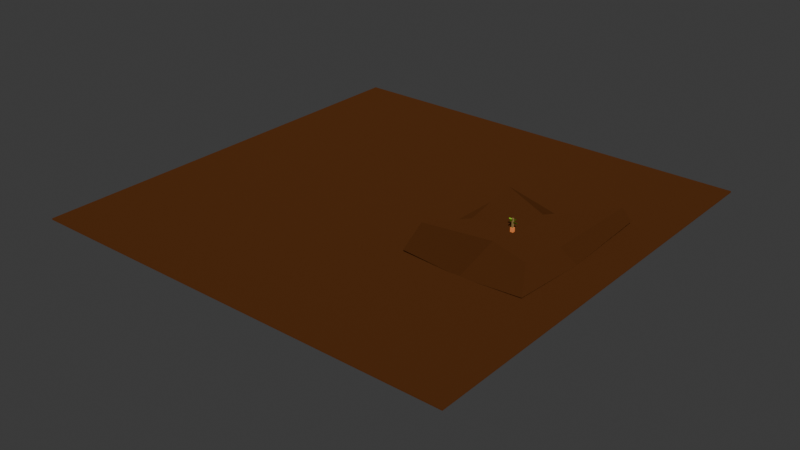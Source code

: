 # Source: scene.blend  (saved by Blender 4.2.66; exported with 4.5.12 LTS)
import bpy
from mathutils import Matrix  # noqa: F401  (used for matrix-valued properties, if any)

bpy.ops.wm.read_factory_settings(use_empty=True)
scene = bpy.context.scene
scene.name = 'Scene'

# ---- collections
col_collection = bpy.data.collections.new('Collection'); scene.collection.children.link(col_collection)
col_main = bpy.data.collections.new('Main'); scene.collection.children.link(col_main)

# ---- materials (node trees are filled in below, after node groups)
mat_material_003 = bpy.data.materials.new('Material.003')
mat_material_003.alpha_threshold = 0.0
mat_material_003.use_transparent_shadow = False
mat_material_003.roughness = 0.5
mat_material_003.line_color = (0.0, 0.0, 0.0, 1.0)
mat_material_058 = bpy.data.materials.new('Material.058')
mat_material_059 = bpy.data.materials.new('Material.059')
mat_material_059.alpha_threshold = 0.0
mat_material_059.use_transparent_shadow = False
mat_material_059.roughness = 0.5
mat_material_059.line_color = (0.0, 0.0, 0.0, 1.0)
mat_material_060 = bpy.data.materials.new('Material.060')
mat_material_061 = bpy.data.materials.new('Material.061')
mat_material_062 = bpy.data.materials.new('Material.062')
mat_material_063 = bpy.data.materials.new('Material.063')

# ---- material node trees
mat_material_003.use_nodes = True; mat_material_003.node_tree.nodes.clear()
_N = mat_material_003.node_tree.nodes; _L = mat_material_003.node_tree.links
n0 = _N.new('ShaderNodeOutputMaterial'); n0.name = 'Material Output'; n0.location = (300, 300)
n1 = _N.new('ShaderNodeBsdfDiffuse'); n1.name = 'Diffuse BSDF'; n1.location = (10, 300)
n1.inputs[0].default_value = (0.07421, 0.02519, 0.007499, 1.0)
n1.inputs[1].default_value = 0.8238
_L.new(n1.outputs[0], n0.inputs[0])
n0.is_active_output = True
mat_material_058.use_nodes = True; mat_material_058.node_tree.nodes.clear()
_N = mat_material_058.node_tree.nodes; _L = mat_material_058.node_tree.links
n0 = _N.new('ShaderNodeBsdfPrincipled'); n0.name = 'Principled BSDF'; n0.location = (10, 300)
n0.inputs[0].default_value = (0.3467, 0.7991, 0.04092, 1.0)
n1 = _N.new('ShaderNodeOutputMaterial'); n1.name = 'Material Output'; n1.location = (300, 300)
_L.new(n0.outputs[0], n1.inputs[0])
n1.is_active_output = True
mat_material_059.use_nodes = True; mat_material_059.node_tree.nodes.clear()
_N = mat_material_059.node_tree.nodes; _L = mat_material_059.node_tree.links
n0 = _N.new('ShaderNodeOutputMaterial'); n0.name = 'Material Output'; n0.location = (300, 300)
n1 = _N.new('ShaderNodeBsdfDiffuse'); n1.name = 'Diffuse BSDF'; n1.location = (10, 300)
n1.inputs[0].default_value = (0.7991, 0.2346, 0.06301, 1.0)
n1.inputs[1].default_value = 0.5
_L.new(n1.outputs[0], n0.inputs[0])
n0.is_active_output = True
mat_material_060.use_nodes = True; mat_material_060.node_tree.nodes.clear()
_N = mat_material_060.node_tree.nodes; _L = mat_material_060.node_tree.links
n0 = _N.new('ShaderNodeOutputMaterial'); n0.name = 'Material Output'; n0.location = (300, 300)
n1 = _N.new('ShaderNodeBsdfDiffuse'); n1.name = 'Diffuse BSDF'; n1.location = (10, 300)
n1.inputs[0].default_value = (0.2195, 0.1441, 0.04817, 1.0)
n1.inputs[1].default_value = 0.9301
_L.new(n1.outputs[0], n0.inputs[0])
n0.is_active_output = True
mat_material_061.use_nodes = True; mat_material_061.node_tree.nodes.clear()
_N = mat_material_061.node_tree.nodes; _L = mat_material_061.node_tree.links
n0 = _N.new('ShaderNodeOutputMaterial'); n0.name = 'Material Output'; n0.location = (300, 300)
n1 = _N.new('ShaderNodeBsdfSheen'); n1.name = 'Sheen BSDF'; n1.location = (10, 300)
n1.inputs[0].default_value = (0.3467, 0.7991, 0.04092, 1.0)
_L.new(n1.outputs[0], n0.inputs[0])
n0.is_active_output = True
mat_material_062.use_nodes = True; mat_material_062.node_tree.nodes.clear()
_N = mat_material_062.node_tree.nodes; _L = mat_material_062.node_tree.links
n0 = _N.new('ShaderNodeOutputMaterial'); n0.name = 'Material Output'; n0.location = (300, 300)
n1 = _N.new('ShaderNodeBsdfSheen'); n1.name = 'Sheen BSDF'; n1.location = (10, 300)
n1.inputs[0].default_value = (0.3467, 0.7991, 0.04092, 1.0)
_L.new(n1.outputs[0], n0.inputs[0])
n0.is_active_output = True
mat_material_063.use_nodes = True; mat_material_063.node_tree.nodes.clear()
_N = mat_material_063.node_tree.nodes; _L = mat_material_063.node_tree.links
n0 = _N.new('ShaderNodeOutputMaterial'); n0.name = 'Material Output'; n0.location = (300, 300)
n1 = _N.new('ShaderNodeBsdfSheen'); n1.name = 'Sheen BSDF'; n1.location = (10, 300)
n1.inputs[0].default_value = (0.3467, 0.7991, 0.04092, 1.0)
_L.new(n1.outputs[0], n0.inputs[0])
n0.is_active_output = True

# ---- world
world_world = bpy.data.worlds.new('World'); scene.world = world_world
world_world.use_nodes = True; world_world.node_tree.nodes.clear()
_N = world_world.node_tree.nodes; _L = world_world.node_tree.links
n0 = _N.new('ShaderNodeOutputWorld'); n0.name = 'World Output'; n0.location = (300, 300)
n1 = _N.new('ShaderNodeBackground'); n1.name = 'Background'; n1.location = (10, 300)
n1.inputs[0].default_value = (0.05088, 0.05088, 0.05088, 1.0)
_L.new(n1.outputs[0], n0.inputs[0])
n0.is_active_output = True
world_world.color = (0.05088, 0.05088, 0.05088)
world_world.sun_shadow_jitter_overblur = 0.0

# ---- meshes
me_ground = bpy.data.meshes.new('ground')
me_ground.from_pydata([(1.0, 1.0, 1.0), (1.0, 1.0, -1.0), (1.0, -1.0, 1.0), (1.0, -1.0, -1.0), (-1.0, 1.0, 1.0), (-1.0, 1.0, -1.0), (-1.0, -1.0, 1.0), (-1.0, -1.0, -1.0), (0.8319, 0.4446, 6.193), (0.7974, -0.2643, 37.22), (0.6675, -0.3842, -15.78), (0.8587, 0.3059, 43.17), (-0.2989, -0.03387, -98.76), (0.8227, -0.3156, 3.544), (0.3783, 0.2357, 34.71), (0.2864, 0.2867, 3.949), (0.3247, -0.2629, 38.68), (0.2775, -0.3154, 4.831), (0.5843, 0.177, 22.43), (0.5522, 0.3379, 0.2237), (0.5511, -0.3232, 0.3237), (0.574, -0.1487, 26.11), (0.8379, 0.02512, 1.019), (0.3719, -0.003553, 18.12), (0.2635, -0.01312, -0.3415), (0.7713, 0.009975, 19.22), (0.5479, -0.01449, -3.805), (0.5726, 0.02066, 15.52)], [], [(0, 4, 6, 2), (3, 2, 6, 7), (7, 6, 4, 5), (5, 1, 3, 7), (1, 0, 2, 3), (5, 4, 0, 1), (27, 25, 9, 21), (19, 18, 14, 15), (22, 25, 11, 8), (24, 23, 16, 17), (20, 21, 9, 13), (26, 24, 17, 20), (22, 26, 20, 13), (17, 16, 21, 20), (8, 11, 18, 19), (23, 27, 21, 16), (14, 18, 27, 23), (8, 19, 26, 22), (19, 15, 24, 26), (15, 14, 23, 24), (13, 9, 25, 22), (18, 11, 25, 27)])
_uv = me_ground.uv_layers.new(name='UVMap')
_uv.uv.foreach_set('vector', [0.625, 0.5, 0.875, 0.5, 0.875, 0.75, 0.625, 0.75, 0.375, 0.75, 0.625, 0.75, 0.625, 1.0, 0.375, 1.0, 0.375, 0.0, 0.625, 0.0, 0.625, 0.25, 0.375, 0.25, 0.125, 0.5, 0.375, 0.5, 0.375, 0.75, 0.125, 0.75, 0.375, 0.5, 0.625, 0.5, 0.625, 0.75, 0.375, 0.75, 0.375, 0.25, 0.625, 0.25, 0.625, 0.5, 0.375, 0.5, 0.5, 0.125, 0.625, 0.125, 0.625, 0.25, 0.5, 0.25, 0.375, 0.375, 0.625, 0.375, 0.625, 0.5, 0.375, 0.5, 0.375, 0.625, 0.625, 0.625, 0.625, 0.75, 0.375, 0.75, 0.375, 0.875, 0.625, 0.875, 0.625, 1.0, 0.375, 1.0, 0.125, 0.625, 0.375, 0.625, 0.375, 0.75, 0.125, 0.75, 0.75, 0.625, 0.875, 0.625, 0.875, 0.75, 0.75, 0.75, 0.625, 0.625, 0.75, 0.625, 0.75, 0.75, 0.625, 0.75, 0.125, 0.5, 0.375, 0.5, 0.375, 0.625, 0.125, 0.625, 0.375, 0.25, 0.625, 0.25, 0.625, 0.375, 0.375, 0.375, 0.375, 0.125, 0.5, 0.125, 0.5, 0.25, 0.375, 0.25, 0.375, 0.0, 0.5, 0.0, 0.5, 0.125, 0.375, 0.125, 0.625, 0.5, 0.75, 0.5, 0.75, 0.625, 0.625, 0.625, 0.75, 0.5, 0.875, 0.5, 0.875, 0.625, 0.75, 0.625, 0.375, 0.75, 0.625, 0.75, 0.625, 0.875, 0.375, 0.875, 0.375, 0.5, 0.625, 0.5, 0.625, 0.625, 0.375, 0.625, 0.5, 0.0, 0.625, 0.0, 0.625, 0.125, 0.5, 0.125])
_ca = me_ground.color_attributes.new('Color', 'BYTE_COLOR', 'CORNER')
_ca.data.foreach_set('color', [0.07421, 0.02519, 0.007499, 1.0, 0.07421, 0.02519, 0.007499, 1.0, 0.07421, 0.02519, 0.007499, 1.0, 0.07421, 0.02519, 0.007499, 1.0, 0.07421, 0.02519, 0.007499, 1.0, 0.07421, 0.02519, 0.007499, 1.0, 0.07421, 0.02519, 0.007499, 1.0, 0.07421, 0.02519, 0.007499, 1.0, 0.07421, 0.02519, 0.007499, 1.0, 0.07421, 0.02519, 0.007499, 1.0, 0.07421, 0.02519, 0.007499, 1.0, 0.07421, 0.02519, 0.007499, 1.0, 0.07421, 0.02519, 0.007499, 1.0, 0.07421, 0.02519, 0.007499, 1.0, 0.07421, 0.02519, 0.007499, 1.0, 0.07421, 0.02519, 0.007499, 1.0, 0.07421, 0.02519, 0.007499, 1.0, 0.07421, 0.02519, 0.007499, 1.0, 0.07421, 0.02519, 0.007499, 1.0, 0.07421, 0.02519, 0.007499, 1.0, 0.07421, 0.02519, 0.007499, 1.0, 0.07421, 0.02519, 0.007499, 1.0, 0.07421, 0.02519, 0.007499, 1.0, 0.07421, 0.02519, 0.007499, 1.0, 1.0, 1.0, 1.0, 1.0, 1.0, 1.0, 1.0, 1.0, 1.0, 1.0, 1.0, 1.0, 1.0, 1.0, 1.0, 1.0, 1.0, 1.0, 1.0, 1.0, 1.0, 1.0, 1.0, 1.0, 1.0, 1.0, 1.0, 1.0, 1.0, 1.0, 1.0, 1.0, 1.0, 1.0, 1.0, 1.0, 1.0, 1.0, 1.0, 1.0, 1.0, 1.0, 1.0, 1.0, 1.0, 1.0, 1.0, 1.0, 1.0, 1.0, 1.0, 1.0, 1.0, 1.0, 1.0, 1.0, 1.0, 1.0, 1.0, 1.0, 1.0, 1.0, 1.0, 1.0, 1.0, 1.0, 1.0, 1.0, 1.0, 1.0, 1.0, 1.0, 1.0, 1.0, 1.0, 1.0, 1.0, 1.0, 1.0, 1.0, 1.0, 1.0, 1.0, 1.0, 1.0, 1.0, 1.0, 1.0, 1.0, 1.0, 1.0, 1.0, 1.0, 1.0, 1.0, 1.0, 1.0, 1.0, 1.0, 1.0, 1.0, 1.0, 1.0, 1.0, 1.0, 1.0, 1.0, 1.0, 1.0, 1.0, 1.0, 1.0, 1.0, 1.0, 1.0, 1.0, 1.0, 1.0, 1.0, 1.0, 1.0, 1.0, 1.0, 1.0, 1.0, 1.0, 1.0, 1.0, 1.0, 1.0, 1.0, 1.0, 1.0, 1.0, 1.0, 1.0, 1.0, 1.0, 1.0, 1.0, 1.0, 1.0, 1.0, 1.0, 1.0, 1.0, 1.0, 1.0, 1.0, 1.0, 1.0, 1.0, 1.0, 1.0, 1.0, 1.0, 1.0, 1.0, 1.0, 1.0, 1.0, 1.0, 1.0, 1.0, 1.0, 1.0, 1.0, 1.0, 1.0, 1.0, 1.0, 1.0, 1.0, 1.0, 1.0, 1.0, 1.0, 1.0, 1.0, 1.0, 1.0, 1.0, 1.0, 1.0, 1.0, 1.0, 1.0, 1.0, 1.0, 1.0, 1.0, 1.0, 1.0, 1.0, 1.0, 1.0, 1.0, 1.0, 1.0, 1.0, 1.0, 1.0, 1.0, 1.0, 1.0, 1.0, 1.0, 1.0, 1.0, 1.0, 1.0, 1.0, 1.0, 1.0, 1.0, 1.0, 1.0, 1.0, 1.0, 1.0, 1.0, 1.0, 1.0, 1.0, 1.0, 1.0, 1.0, 1.0, 1.0, 1.0, 1.0, 1.0, 1.0, 1.0, 1.0, 1.0, 1.0, 1.0, 1.0, 1.0, 1.0, 1.0, 1.0, 1.0, 1.0, 1.0, 1.0, 1.0, 1.0, 1.0, 1.0, 1.0, 1.0, 1.0, 1.0, 1.0])
me_ground.materials.append(mat_material_003)
me_ground.use_mirror_vertex_groups = False
me_ground.update()
me_ground.normals_split_custom_set([tuple(v) for v in zip(*[iter([0.0, 0.0, 1.0, 0.0, 0.0, 1.0, 0.0, 0.0, 1.0, 0.0, 0.0, 1.0, 0.0, -1.0, 0.0, 0.0, -1.0, 0.0, 0.0, -1.0, 0.0, 0.0, -1.0, 0.0, -1.0, 0.0, 0.0, -1.0, 0.0, 0.0, -1.0, 0.0, 0.0, -1.0, 0.0, 0.0, 0.0, 0.0, -1.0, 0.0, 0.0, -1.0, 0.0, 0.0, -1.0, 0.0, 0.0, -1.0, 1.0, 0.0, 0.0, 1.0, 0.0, 0.0, 1.0, 0.0, 0.0, 1.0, 0.0, 0.0, 0.0, 1.0, 0.0, 0.0, 1.0, 0.0, 0.0, 1.0, 0.0, 0.0, 1.0, 0.0, 0.2461, -0.9691, -0.01527, 0.2461, -0.9691, -0.01527, 0.2461, -0.9691, -0.01527, 0.2461, -0.9691, -0.01527, -0.1389, -0.9903, -0.003637, -0.1389, -0.9903, -0.003637, -0.1389, -0.9903, -0.003637, -0.1389, -0.9903, -0.003637, -0.9918, 0.1276, -0.0003602, -0.9918, 0.1276, -0.0003602, -0.9918, 0.1276, -0.0003602, -0.9918, 0.1276, -0.0003602, 0.9832, -0.1823, -0.002707, 0.9832, -0.1823, -0.002707, 0.9832, -0.1823, -0.002707, 0.9832, -0.1823, -0.002707, 0.3115, 0.9502, -0.003595, 0.3115, 0.9502, -0.003595, 0.3115, 0.9502, -0.003595, 0.3115, 0.9502, -0.003595, 0.6803, 0.7314, 0.04679, 0.6803, 0.7314, 0.04679, 0.6803, 0.7314, 0.04679, 0.6803, 0.7314, 0.04679, -0.8211, 0.5683, 0.05399, -0.8211, 0.5683, 0.05399, -0.8211, 0.5683, 0.05399, -0.8211, 0.5683, 0.05399, -0.3009, 0.9537, -0.003276, -0.3009, 0.9537, -0.003276, -0.3009, 0.9537, -0.003276, -0.3009, 0.9537, -0.003276, 0.575, -0.8182, -0.004714, 0.575, -0.8182, -0.004714, 0.575, -0.8182, -0.004714, 0.575, -0.8182, -0.004714, -0.1624, -0.9866, -0.01382, -0.1624, -0.9866, -0.01382, -0.1624, -0.9866, -0.01382, -0.1624, -0.9866, -0.01382, -0.4586, 0.8885, -0.0146, -0.4586, 0.8885, -0.0146, -0.4586, 0.8885, -0.0146, -0.4586, 0.8885, -0.0146, -0.7977, -0.6009, 0.05026, -0.7977, -0.6009, 0.05026, -0.7977, -0.6009, 0.05026, -0.7977, -0.6009, 0.05026, 0.7295, -0.6821, 0.0511, 0.7295, -0.6821, 0.0511, 0.7295, -0.6821, 0.0511, 0.7295, -0.6821, 0.0511, 0.995, 0.09942, -0.003964, 0.995, 0.09942, -0.003964, 0.995, 0.09942, -0.003964, 0.995, 0.09942, -0.003964, -0.9972, -0.0748, -0.001715, -0.9972, -0.0748, -0.001715, -0.9972, -0.0748, -0.001715, -0.9972, -0.0748, -0.001715, 0.5194, 0.8544, -0.01419, 0.5194, 0.8544, -0.01419, 0.5194, 0.8544, -0.01419, 0.5194, 0.8544, -0.01419])] * 3)])
me_plant = bpy.data.meshes.new('plant')
me_plant.from_pydata([(-1.0, -1.0, -1.0), (-1.0, -1.0, 1.0), (-1.0, 1.0, -1.0), (-1.0, 1.0, 1.0), (1.0, -1.0, -1.0), (1.0, -1.0, 1.0), (1.0, 1.0, -1.0), (1.0, 1.0, 1.0), (2.487, -21.12, -4.183), (2.487, -32.32, -4.183), (2.518, -21.12, 3.816), (2.518, -32.32, 3.816), (0.487, -21.12, -4.058), (0.487, -32.32, -4.058), (0.5183, -21.12, 3.941), (0.5183, -32.32, 3.941), (1.01, 2.834, 1.91), (2.01, 2.834, 1.847), (0.9948, 2.834, -2.089), (1.995, 2.834, -2.152), (1.01, -21.17, 1.91), (2.01, -21.17, 1.847), (0.9948, -21.17, -2.089), (1.995, -21.17, -2.152), (1.299, -1.208, 11.86), (1.799, -1.208, 11.83), (1.299, 0.7917, 11.86), (1.799, 0.7916, 11.83), (1.26, -1.208, 1.86), (1.76, -1.208, 1.828), (1.26, 0.7917, 1.86), (1.76, 0.7917, 1.828), (1.222, -6.307, -1.953), (1.722, -6.307, -1.984), (1.222, -4.307, -1.953), (1.722, -4.307, -1.984), (1.183, -6.307, -11.95), (1.683, -6.307, -11.98), (1.183, -4.307, -11.95), (1.683, -4.307, -11.98), (1.897, -8.758, -1.026), (1.897, -8.758, 0.9742), (1.897, -6.758, -1.026), (1.897, -6.758, 0.9742), (4.397, -8.758, -1.026), (4.397, -8.758, 0.9742), (4.397, -6.758, -1.026), (4.397, -6.758, 0.9742)], [], [(0, 1, 3, 2), (2, 3, 7, 6), (6, 7, 5, 4), (4, 5, 1, 0), (2, 6, 4, 0), (7, 3, 1, 5), (8, 12, 14, 10), (11, 10, 14, 15), (15, 14, 12, 13), (13, 9, 11, 15), (9, 8, 10, 11), (13, 12, 8, 9), (16, 17, 19, 18), (18, 19, 23, 22), (22, 23, 21, 20), (20, 21, 17, 16), (18, 22, 20, 16), (23, 19, 17, 21), (24, 25, 27, 26), (26, 27, 31, 30), (30, 31, 29, 28), (28, 29, 25, 24), (26, 30, 28, 24), (31, 27, 25, 29), (32, 33, 35, 34), (34, 35, 39, 38), (38, 39, 37, 36), (36, 37, 33, 32), (34, 38, 36, 32), (39, 35, 33, 37), (40, 41, 43, 42), (42, 43, 47, 46), (46, 47, 45, 44), (44, 45, 41, 40), (42, 46, 44, 40), (47, 43, 41, 45)])
me_plant.polygons.foreach_set('material_index', [0, 0, 0, 0, 0, 0, 1, 1, 1, 1, 1, 1, 2, 2, 2, 2, 2, 2, 3, 3, 3, 3, 3, 3, 4, 4, 4, 4, 4, 4, 5, 5, 5, 5, 5, 5])
_uv = me_plant.uv_layers.new(name='UVMap')
_uv.uv.foreach_set('vector', [0.375, 0.0, 0.625, 0.0, 0.625, 0.25, 0.375, 0.25, 0.375, 0.25, 0.625, 0.25, 0.625, 0.5, 0.375, 0.5, 0.375, 0.5, 0.625, 0.5, 0.625, 0.75, 0.375, 0.75, 0.375, 0.75, 0.625, 0.75, 0.625, 1.0, 0.375, 1.0, 0.125, 0.5, 0.375, 0.5, 0.375, 0.75, 0.125, 0.75, 0.625, 0.5, 0.875, 0.5, 0.875, 0.75, 0.625, 0.75, 0.625, 0.5, 0.875, 0.5, 0.875, 0.75, 0.625, 0.75, 0.375, 0.75, 0.625, 0.75, 0.625, 1.0, 0.375, 1.0, 0.375, 0.0, 0.625, 0.0, 0.625, 0.25, 0.375, 0.25, 0.125, 0.5, 0.375, 0.5, 0.375, 0.75, 0.125, 0.75, 0.375, 0.5, 0.625, 0.5, 0.625, 0.75, 0.375, 0.75, 0.375, 0.25, 0.625, 0.25, 0.625, 0.5, 0.375, 0.5, 0.375, 0.0, 0.625, 0.0, 0.625, 0.25, 0.375, 0.25, 0.375, 0.25, 0.625, 0.25, 0.625, 0.5, 0.375, 0.5, 0.375, 0.5, 0.625, 0.5, 0.625, 0.75, 0.375, 0.75, 0.375, 0.75, 0.625, 0.75, 0.625, 1.0, 0.375, 1.0, 0.125, 0.5, 0.375, 0.5, 0.375, 0.75, 0.125, 0.75, 0.625, 0.5, 0.875, 0.5, 0.875, 0.75, 0.625, 0.75, 0.375, 0.0, 0.625, 0.0, 0.625, 0.25, 0.375, 0.25, 0.375, 0.25, 0.625, 0.25, 0.625, 0.5, 0.375, 0.5, 0.375, 0.5, 0.625, 0.5, 0.625, 0.75, 0.375, 0.75, 0.375, 0.75, 0.625, 0.75, 0.625, 1.0, 0.375, 1.0, 0.125, 0.5, 0.375, 0.5, 0.375, 0.75, 0.125, 0.75, 0.625, 0.5, 0.875, 0.5, 0.875, 0.75, 0.625, 0.75, 0.375, 0.0, 0.625, 0.0, 0.625, 0.25, 0.375, 0.25, 0.375, 0.25, 0.625, 0.25, 0.625, 0.5, 0.375, 0.5, 0.375, 0.5, 0.625, 0.5, 0.625, 0.75, 0.375, 0.75, 0.375, 0.75, 0.625, 0.75, 0.625, 1.0, 0.375, 1.0, 0.125, 0.5, 0.375, 0.5, 0.375, 0.75, 0.125, 0.75, 0.625, 0.5, 0.875, 0.5, 0.875, 0.75, 0.625, 0.75, 0.375, 0.0, 0.625, 0.0, 0.625, 0.25, 0.375, 0.25, 0.375, 0.25, 0.625, 0.25, 0.625, 0.5, 0.375, 0.5, 0.375, 0.5, 0.625, 0.5, 0.625, 0.75, 0.375, 0.75, 0.375, 0.75, 0.625, 0.75, 0.625, 1.0, 0.375, 1.0, 0.125, 0.5, 0.375, 0.5, 0.375, 0.75, 0.125, 0.75, 0.625, 0.5, 0.875, 0.5, 0.875, 0.75, 0.625, 0.75])
_ca = me_plant.color_attributes.new('Color', 'BYTE_COLOR', 'CORNER')
_ca.data.foreach_set('color', [0.3467, 0.7991, 0.04092, 1.0, 0.3467, 0.7991, 0.04092, 1.0, 0.3467, 0.7991, 0.04092, 1.0, 0.3467, 0.7991, 0.04092, 1.0, 0.3467, 0.7991, 0.04092, 1.0, 0.3467, 0.7991, 0.04092, 1.0, 0.3467, 0.7991, 0.04092, 1.0, 0.3467, 0.7991, 0.04092, 1.0, 0.3467, 0.7991, 0.04092, 1.0, 0.3467, 0.7991, 0.04092, 1.0, 0.3467, 0.7991, 0.04092, 1.0, 0.3467, 0.7991, 0.04092, 1.0, 0.3467, 0.7991, 0.04092, 1.0, 0.3467, 0.7991, 0.04092, 1.0, 0.3467, 0.7991, 0.04092, 1.0, 0.3467, 0.7991, 0.04092, 1.0, 0.3467, 0.7991, 0.04092, 1.0, 0.3467, 0.7991, 0.04092, 1.0, 0.3467, 0.7991, 0.04092, 1.0, 0.3467, 0.7991, 0.04092, 1.0, 0.3467, 0.7991, 0.04092, 1.0, 0.3467, 0.7991, 0.04092, 1.0, 0.3467, 0.7991, 0.04092, 1.0, 0.3467, 0.7991, 0.04092, 1.0, 1.0, 0.9734, 0.7605, 1.0, 1.0, 0.9734, 0.7605, 1.0, 1.0, 0.9734, 0.7605, 1.0, 0.7991, 0.2346, 0.06301, 1.0, 1.0, 0.9734, 0.7605, 1.0, 0.7991, 0.2346, 0.06301, 1.0, 1.0, 0.9734, 0.7605, 1.0, 1.0, 0.9734, 0.7605, 1.0, 1.0, 0.9734, 0.7605, 1.0, 1.0, 0.9734, 0.7605, 1.0, 1.0, 0.9734, 0.7605, 1.0, 1.0, 0.9734, 0.7605, 1.0, 1.0, 0.9734, 0.7605, 1.0, 1.0, 0.9734, 0.7605, 1.0, 1.0, 0.9734, 0.7605, 1.0, 1.0, 0.9734, 0.7605, 1.0, 1.0, 0.9734, 0.7605, 1.0, 1.0, 0.9734, 0.7605, 1.0, 0.7991, 0.2346, 0.06301, 1.0, 1.0, 0.9734, 0.7605, 1.0, 1.0, 0.9734, 0.7605, 1.0, 1.0, 0.9734, 0.7605, 1.0, 1.0, 0.9734, 0.7605, 1.0, 1.0, 0.9734, 0.7605, 1.0, 0.2195, 0.1441, 0.04817, 1.0, 0.2195, 0.1441, 0.04817, 1.0, 0.2195, 0.1441, 0.04817, 1.0, 0.2195, 0.1441, 0.04817, 1.0, 0.2195, 0.1441, 0.04817, 1.0, 0.2195, 0.1441, 0.04817, 1.0, 0.2195, 0.1441, 0.04817, 1.0, 0.2195, 0.1441, 0.04817, 1.0, 0.2195, 0.1441, 0.04817, 1.0, 0.2195, 0.1441, 0.04817, 1.0, 0.2195, 0.1441, 0.04817, 1.0, 0.2195, 0.1441, 0.04817, 1.0, 0.2195, 0.1441, 0.04817, 1.0, 0.2195, 0.1441, 0.04817, 1.0, 0.2195, 0.1441, 0.04817, 1.0, 0.2195, 0.1441, 0.04817, 1.0, 0.2195, 0.1441, 0.04817, 1.0, 0.2195, 0.1441, 0.04817, 1.0, 0.2195, 0.1441, 0.04817, 1.0, 0.2195, 0.1441, 0.04817, 1.0, 0.2195, 0.1441, 0.04817, 1.0, 0.2195, 0.1441, 0.04817, 1.0, 0.2195, 0.1441, 0.04817, 1.0, 0.2195, 0.1441, 0.04817, 1.0, 0.3467, 0.7991, 0.04092, 1.0, 0.3467, 0.7991, 0.04092, 1.0, 0.3467, 0.7991, 0.04092, 1.0, 0.3467, 0.7991, 0.04092, 1.0, 0.3467, 0.7991, 0.04092, 1.0, 0.3467, 0.7991, 0.04092, 1.0, 0.3467, 0.7991, 0.04092, 1.0, 0.3467, 0.7991, 0.04092, 1.0, 0.3467, 0.7991, 0.04092, 1.0, 0.3467, 0.7991, 0.04092, 1.0, 0.3467, 0.7991, 0.04092, 1.0, 0.3467, 0.7991, 0.04092, 1.0, 0.3467, 0.7991, 0.04092, 1.0, 0.3467, 0.7991, 0.04092, 1.0, 0.3467, 0.7991, 0.04092, 1.0, 0.3467, 0.7991, 0.04092, 1.0, 0.3467, 0.7991, 0.04092, 1.0, 0.3467, 0.7991, 0.04092, 1.0, 0.3467, 0.7991, 0.04092, 1.0, 0.3467, 0.7991, 0.04092, 1.0, 0.3467, 0.7991, 0.04092, 1.0, 0.3467, 0.7991, 0.04092, 1.0, 0.3467, 0.7991, 0.04092, 1.0, 0.3467, 0.7991, 0.04092, 1.0, 0.3467, 0.7991, 0.04092, 1.0, 0.3467, 0.7991, 0.04092, 1.0, 0.3467, 0.7991, 0.04092, 1.0, 0.3467, 0.7991, 0.04092, 1.0, 0.3467, 0.7991, 0.04092, 1.0, 0.3467, 0.7991, 0.04092, 1.0, 0.3467, 0.7991, 0.04092, 1.0, 0.3467, 0.7991, 0.04092, 1.0, 0.3467, 0.7991, 0.04092, 1.0, 0.3467, 0.7991, 0.04092, 1.0, 0.3467, 0.7991, 0.04092, 1.0, 0.3467, 0.7991, 0.04092, 1.0, 0.3467, 0.7991, 0.04092, 1.0, 0.3467, 0.7991, 0.04092, 1.0, 0.3467, 0.7991, 0.04092, 1.0, 0.3467, 0.7991, 0.04092, 1.0, 0.3467, 0.7991, 0.04092, 1.0, 0.3467, 0.7991, 0.04092, 1.0, 0.3467, 0.7991, 0.04092, 1.0, 0.3467, 0.7991, 0.04092, 1.0, 0.3467, 0.7991, 0.04092, 1.0, 0.3467, 0.7991, 0.04092, 1.0, 0.3467, 0.7991, 0.04092, 1.0, 0.3467, 0.7991, 0.04092, 1.0, 0.3467, 0.7991, 0.04092, 1.0, 0.3467, 0.7991, 0.04092, 1.0, 0.3467, 0.7991, 0.04092, 1.0, 0.3467, 0.7991, 0.04092, 1.0, 0.3467, 0.7991, 0.04092, 1.0, 0.3467, 0.7991, 0.04092, 1.0, 0.3467, 0.7991, 0.04092, 1.0, 0.3467, 0.7991, 0.04092, 1.0, 0.3467, 0.7991, 0.04092, 1.0, 0.3467, 0.7991, 0.04092, 1.0, 0.3467, 0.7991, 0.04092, 1.0, 0.3467, 0.7991, 0.04092, 1.0, 0.3467, 0.7991, 0.04092, 1.0, 0.3467, 0.7991, 0.04092, 1.0, 0.3467, 0.7991, 0.04092, 1.0, 0.3467, 0.7991, 0.04092, 1.0, 0.3467, 0.7991, 0.04092, 1.0, 0.3467, 0.7991, 0.04092, 1.0, 0.3467, 0.7991, 0.04092, 1.0, 0.3467, 0.7991, 0.04092, 1.0, 0.3467, 0.7991, 0.04092, 1.0, 0.3467, 0.7991, 0.04092, 1.0, 0.3467, 0.7991, 0.04092, 1.0, 0.3467, 0.7991, 0.04092, 1.0])
me_plant.materials.append(mat_material_058)
me_plant.materials.append(mat_material_059)
me_plant.materials.append(mat_material_060)
me_plant.materials.append(mat_material_061)
me_plant.materials.append(mat_material_062)
me_plant.materials.append(mat_material_063)
me_plant.update()

# ---- objects
ob_ground = bpy.data.objects.new('ground', me_ground)
ob_plant = bpy.data.objects.new('plant', me_plant)

# ---- transforms, parenting, visibility, modifiers, constraints
ob_ground.location = (6.834, 0.0, 3.748)
ob_ground.scale = (150.0, 150.0, 0.5)
ob_ground.lock_rotations_4d = False
ob_ground.empty_display_type = 'ARROWS'
ob_ground.lineart.crease_threshold = 0.0
ob_plant.location = (88.3, 1.805, 20.04)
ob_plant.rotation_euler = (-1.571, 3.142, -3.157)
ob_plant.scale = (1.0, 0.25, 0.25)

# ---- collection membership
col_main.objects.link(ob_ground)
col_main.objects.link(ob_plant)

# ---- scene / render settings (as saved in the file)
scene.frame_start = 1; scene.frame_end = 250; scene.frame_set(1)
scene.render.engine = 'BLENDER_EEVEE_NEXT'
bpy.context.view_layer.update()

# ---- added for rendering (the .blend has no active camera and no usable light): camera, sun
cam_auto = bpy.data.cameras.new('AutoCamera')
cam_auto.lens = 50.0
cam_auto.sensor_width = 36.0
cam_auto.clip_end = 6984.76
ob_auto_camera = bpy.data.objects.new('AutoCamera', cam_auto)
scene.collection.objects.link(ob_auto_camera)
ob_auto_camera.location = (404.827, -477.592, 308.245)
ob_auto_camera.rotation_euler = (1.09748, -7.21219e-08, 0.694738)
scene.camera = ob_auto_camera
light_auto_sun = bpy.data.lights.new('AutoSun', 'SUN')
light_auto_sun.energy = 3.0
light_auto_sun.angle = 0.0523599
ob_auto_sun = bpy.data.objects.new('AutoSun', light_auto_sun)
scene.collection.objects.link(ob_auto_sun)
ob_auto_sun.rotation_euler = (0.872665, 0.174533, 0.523599)
bpy.context.view_layer.update()
